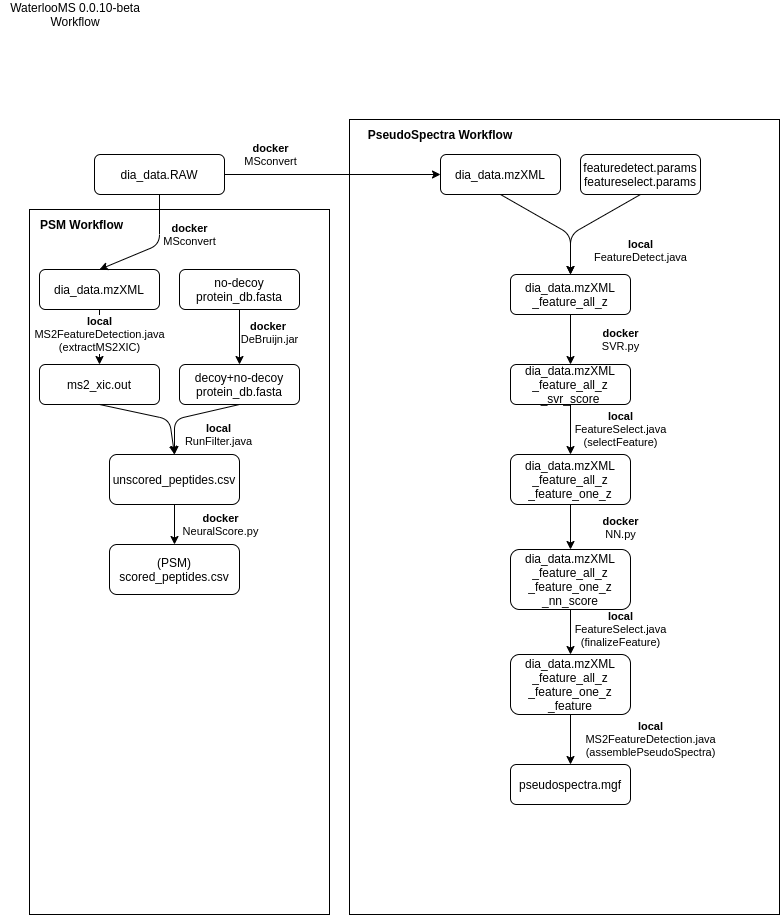

The diagram above was exported from draw.io. Its source (the exported page's mxGraphModel, read from the mxfile embedded in the PNG):
<mxGraphModel dx="1422" dy="816" grid="1" gridSize="10" guides="1" tooltips="1" connect="1" arrows="1" fold="1" page="1" pageScale="1" pageWidth="827" pageHeight="1169" math="0" shadow="0">
  <root>
    <mxCell id="WIyWlLk6GJQsqaUBKTNV-0" />
    <mxCell id="WIyWlLk6GJQsqaUBKTNV-1" parent="WIyWlLk6GJQsqaUBKTNV-0" />
    <mxCell id="mDWC2_eV4SCukEMObq34-11" value="" style="rounded=0;whiteSpace=wrap;html=1;" parent="WIyWlLk6GJQsqaUBKTNV-1" vertex="1">
      <mxGeometry x="359" y="125" width="430" height="795" as="geometry" />
    </mxCell>
    <mxCell id="8bHsONslOzmtqK5urwz_-9" value="" style="rounded=0;whiteSpace=wrap;html=1;" parent="WIyWlLk6GJQsqaUBKTNV-1" vertex="1">
      <mxGeometry x="39" y="215" width="300" height="705" as="geometry" />
    </mxCell>
    <mxCell id="mDWC2_eV4SCukEMObq34-1" value="dia_data.mzXML&lt;br&gt;" style="rounded=1;whiteSpace=wrap;html=1;fontSize=12;glass=0;strokeWidth=1;shadow=0;" parent="WIyWlLk6GJQsqaUBKTNV-1" vertex="1">
      <mxGeometry x="450" y="160" width="120" height="40" as="geometry" />
    </mxCell>
    <mxCell id="mDWC2_eV4SCukEMObq34-2" value="dia_data.RAW" style="rounded=1;whiteSpace=wrap;html=1;fontSize=12;glass=0;strokeWidth=1;shadow=0;" parent="WIyWlLk6GJQsqaUBKTNV-1" vertex="1">
      <mxGeometry x="104" y="160" width="130" height="40" as="geometry" />
    </mxCell>
    <mxCell id="mDWC2_eV4SCukEMObq34-3" value="&lt;b&gt;docker&lt;/b&gt;&lt;br&gt;MSconvert" style="endArrow=classic;html=1;exitX=1;exitY=0.5;exitDx=0;exitDy=0;entryX=0;entryY=0.5;entryDx=0;entryDy=0;" parent="WIyWlLk6GJQsqaUBKTNV-1" source="mDWC2_eV4SCukEMObq34-2" target="mDWC2_eV4SCukEMObq34-1" edge="1">
      <mxGeometry x="-0.5741" y="20" width="50" height="50" relative="1" as="geometry">
        <mxPoint x="269" y="200" as="sourcePoint" />
        <mxPoint x="329" y="200" as="targetPoint" />
        <mxPoint as="offset" />
      </mxGeometry>
    </mxCell>
    <mxCell id="mDWC2_eV4SCukEMObq34-6" value="featuredetect.params&lt;br&gt;featureselect.params" style="rounded=1;whiteSpace=wrap;html=1;fontSize=12;glass=0;strokeWidth=1;shadow=0;" parent="WIyWlLk6GJQsqaUBKTNV-1" vertex="1">
      <mxGeometry x="590" y="160" width="120" height="40" as="geometry" />
    </mxCell>
    <mxCell id="mDWC2_eV4SCukEMObq34-8" value="local&lt;br&gt;&lt;span style=&quot;font-weight: normal&quot;&gt;FeatureDetect.java&lt;/span&gt;" style="endArrow=classic;html=1;entryX=0.5;entryY=0;entryDx=0;entryDy=0;exitX=0.5;exitY=1;exitDx=0;exitDy=0;fontStyle=1" parent="WIyWlLk6GJQsqaUBKTNV-1" source="mDWC2_eV4SCukEMObq34-1" target="mDWC2_eV4SCukEMObq34-12" edge="1">
      <mxGeometry x="0.7793" y="71" width="50" height="50" relative="1" as="geometry">
        <mxPoint x="450" y="280" as="sourcePoint" />
        <mxPoint x="580" y="250" as="targetPoint" />
        <Array as="points">
          <mxPoint x="580" y="240" />
        </Array>
        <mxPoint x="-1" y="-10" as="offset" />
      </mxGeometry>
    </mxCell>
    <mxCell id="mDWC2_eV4SCukEMObq34-9" value="" style="endArrow=classic;html=1;exitX=0.5;exitY=1;exitDx=0;exitDy=0;entryX=0.5;entryY=0;entryDx=0;entryDy=0;" parent="WIyWlLk6GJQsqaUBKTNV-1" source="mDWC2_eV4SCukEMObq34-6" target="mDWC2_eV4SCukEMObq34-12" edge="1">
      <mxGeometry width="50" height="50" relative="1" as="geometry">
        <mxPoint x="664" y="230" as="sourcePoint" />
        <mxPoint x="580" y="250" as="targetPoint" />
        <Array as="points">
          <mxPoint x="580" y="240" />
        </Array>
      </mxGeometry>
    </mxCell>
    <mxCell id="mDWC2_eV4SCukEMObq34-12" value="dia_data.mzXML&lt;br&gt;_feature_all_z" style="rounded=1;whiteSpace=wrap;html=1;fontSize=12;glass=0;strokeWidth=1;shadow=0;" parent="WIyWlLk6GJQsqaUBKTNV-1" vertex="1">
      <mxGeometry x="520" y="280" width="120" height="40" as="geometry" />
    </mxCell>
    <mxCell id="mDWC2_eV4SCukEMObq34-14" value="dia_data.mzXML&lt;br&gt;_feature_all_z&lt;br&gt;_svr_score" style="rounded=1;whiteSpace=wrap;html=1;fontSize=12;glass=0;strokeWidth=1;shadow=0;" parent="WIyWlLk6GJQsqaUBKTNV-1" vertex="1">
      <mxGeometry x="520" y="370" width="120" height="40" as="geometry" />
    </mxCell>
    <mxCell id="mDWC2_eV4SCukEMObq34-15" value="&lt;b&gt;docker&lt;/b&gt;&lt;br&gt;SVR.py" style="endArrow=classic;html=1;exitX=0.5;exitY=1;exitDx=0;exitDy=0;entryX=0.5;entryY=0;entryDx=0;entryDy=0;" parent="WIyWlLk6GJQsqaUBKTNV-1" source="mDWC2_eV4SCukEMObq34-12" target="mDWC2_eV4SCukEMObq34-14" edge="1">
      <mxGeometry y="50" width="50" height="50" relative="1" as="geometry">
        <mxPoint x="590" y="290" as="sourcePoint" />
        <mxPoint x="590" y="310" as="targetPoint" />
        <mxPoint as="offset" />
      </mxGeometry>
    </mxCell>
    <mxCell id="mDWC2_eV4SCukEMObq34-17" value="dia_data.mzXML&lt;br&gt;_feature_all_z&lt;br&gt;_feature_one_z" style="rounded=1;whiteSpace=wrap;html=1;fontSize=12;glass=0;strokeWidth=1;shadow=0;" parent="WIyWlLk6GJQsqaUBKTNV-1" vertex="1">
      <mxGeometry x="520" y="460" width="120" height="50" as="geometry" />
    </mxCell>
    <mxCell id="mDWC2_eV4SCukEMObq34-18" value="dia_data.mzXML&lt;br&gt;_feature_all_z&lt;br&gt;_feature_one_z&lt;br&gt;_nn_score" style="rounded=1;whiteSpace=wrap;html=1;fontSize=12;glass=0;strokeWidth=1;shadow=0;" parent="WIyWlLk6GJQsqaUBKTNV-1" vertex="1">
      <mxGeometry x="520" y="555" width="120" height="60" as="geometry" />
    </mxCell>
    <mxCell id="mDWC2_eV4SCukEMObq34-19" value="&lt;b&gt;local&lt;/b&gt;&lt;br&gt;FeatureSelect.java&lt;br&gt;(selectFeature)" style="endArrow=classic;html=1;exitX=0.5;exitY=1;exitDx=0;exitDy=0;entryX=0.5;entryY=0;entryDx=0;entryDy=0;" parent="WIyWlLk6GJQsqaUBKTNV-1" source="mDWC2_eV4SCukEMObq34-14" target="mDWC2_eV4SCukEMObq34-17" edge="1">
      <mxGeometry y="50" width="50" height="50" relative="1" as="geometry">
        <mxPoint x="656" y="390" as="sourcePoint" />
        <mxPoint x="656" y="420" as="targetPoint" />
        <mxPoint as="offset" />
      </mxGeometry>
    </mxCell>
    <mxCell id="mDWC2_eV4SCukEMObq34-22" value="pseudospectra.mgf" style="rounded=1;whiteSpace=wrap;html=1;fontSize=12;glass=0;strokeWidth=1;shadow=0;" parent="WIyWlLk6GJQsqaUBKTNV-1" vertex="1">
      <mxGeometry x="520" y="770" width="120" height="40" as="geometry" />
    </mxCell>
    <mxCell id="mDWC2_eV4SCukEMObq34-23" value="&lt;b&gt;docker&lt;/b&gt;&lt;br&gt;NN.py" style="endArrow=classic;html=1;exitX=0.5;exitY=1;exitDx=0;exitDy=0;entryX=0.5;entryY=0;entryDx=0;entryDy=0;" parent="WIyWlLk6GJQsqaUBKTNV-1" source="mDWC2_eV4SCukEMObq34-17" target="mDWC2_eV4SCukEMObq34-18" edge="1">
      <mxGeometry y="50" width="50" height="50" relative="1" as="geometry">
        <mxPoint x="740" y="580" as="sourcePoint" />
        <mxPoint x="790" y="530" as="targetPoint" />
        <mxPoint as="offset" />
      </mxGeometry>
    </mxCell>
    <mxCell id="mDWC2_eV4SCukEMObq34-24" value="&lt;b&gt;local&lt;/b&gt;&lt;br&gt;MS2FeatureDetection.java&lt;br&gt;(assemblePseudoSpectra)" style="endArrow=classic;html=1;exitX=0.5;exitY=1;exitDx=0;exitDy=0;entryX=0.5;entryY=0;entryDx=0;entryDy=0;" parent="WIyWlLk6GJQsqaUBKTNV-1" source="mDWC2_eV4SCukEMObq34-30" target="mDWC2_eV4SCukEMObq34-22" edge="1">
      <mxGeometry y="80" width="50" height="50" relative="1" as="geometry">
        <mxPoint x="580" y="780" as="sourcePoint" />
        <mxPoint x="420" y="640" as="targetPoint" />
        <mxPoint as="offset" />
      </mxGeometry>
    </mxCell>
    <mxCell id="mDWC2_eV4SCukEMObq34-30" value="dia_data.mzXML&lt;br&gt;_feature_all_z&lt;br&gt;_feature_one_z&lt;br&gt;_feature" style="rounded=1;whiteSpace=wrap;html=1;fontSize=12;glass=0;strokeWidth=1;shadow=0;" parent="WIyWlLk6GJQsqaUBKTNV-1" vertex="1">
      <mxGeometry x="520" y="660" width="120" height="60" as="geometry" />
    </mxCell>
    <mxCell id="mDWC2_eV4SCukEMObq34-31" value="&lt;b&gt;local&lt;/b&gt;&lt;br&gt;FeatureSelect.java&lt;br&gt;(finalizeFeature)" style="endArrow=classic;html=1;exitX=0.5;exitY=1;exitDx=0;exitDy=0;entryX=0.5;entryY=0;entryDx=0;entryDy=0;" parent="WIyWlLk6GJQsqaUBKTNV-1" source="mDWC2_eV4SCukEMObq34-18" target="mDWC2_eV4SCukEMObq34-30" edge="1">
      <mxGeometry x="-0.0909" y="50" width="50" height="50" relative="1" as="geometry">
        <mxPoint x="880" y="410" as="sourcePoint" />
        <mxPoint x="880" y="440" as="targetPoint" />
        <mxPoint as="offset" />
      </mxGeometry>
    </mxCell>
    <mxCell id="8bHsONslOzmtqK5urwz_-0" value="dia_data.mzXML&lt;br&gt;" style="rounded=1;whiteSpace=wrap;html=1;fontSize=12;glass=0;strokeWidth=1;shadow=0;" parent="WIyWlLk6GJQsqaUBKTNV-1" vertex="1">
      <mxGeometry x="49" y="275" width="120" height="40" as="geometry" />
    </mxCell>
    <mxCell id="8bHsONslOzmtqK5urwz_-1" value="decoy+no-decoy&lt;br&gt;protein_db.fasta" style="rounded=1;whiteSpace=wrap;html=1;fontSize=12;glass=0;strokeWidth=1;shadow=0;" parent="WIyWlLk6GJQsqaUBKTNV-1" vertex="1">
      <mxGeometry x="189" y="370" width="120" height="40" as="geometry" />
    </mxCell>
    <mxCell id="8bHsONslOzmtqK5urwz_-2" value="&lt;b&gt;local&lt;/b&gt;&lt;br&gt;MS2FeatureDetection.java&lt;br&gt;(extractMS2XIC)" style="endArrow=classic;html=1;exitX=0.5;exitY=1;exitDx=0;exitDy=0;entryX=0.5;entryY=0;entryDx=0;entryDy=0;" parent="WIyWlLk6GJQsqaUBKTNV-1" source="8bHsONslOzmtqK5urwz_-0" target="8bHsONslOzmtqK5urwz_-3" edge="1">
      <mxGeometry x="-0.0909" width="50" height="50" relative="1" as="geometry">
        <mxPoint x="179" y="345" as="sourcePoint" />
        <mxPoint x="109" y="395" as="targetPoint" />
        <mxPoint as="offset" />
      </mxGeometry>
    </mxCell>
    <mxCell id="8bHsONslOzmtqK5urwz_-3" value="ms2_xic.out" style="rounded=1;whiteSpace=wrap;html=1;fontSize=12;glass=0;strokeWidth=1;shadow=0;" parent="WIyWlLk6GJQsqaUBKTNV-1" vertex="1">
      <mxGeometry x="49" y="370" width="120" height="40" as="geometry" />
    </mxCell>
    <mxCell id="8bHsONslOzmtqK5urwz_-5" value="unscored_peptides.csv" style="rounded=1;whiteSpace=wrap;html=1;fontSize=12;glass=0;strokeWidth=1;shadow=0;" parent="WIyWlLk6GJQsqaUBKTNV-1" vertex="1">
      <mxGeometry x="119" y="460" width="130" height="50" as="geometry" />
    </mxCell>
    <mxCell id="8bHsONslOzmtqK5urwz_-6" value="" style="endArrow=classic;html=1;exitX=0.5;exitY=1;exitDx=0;exitDy=0;entryX=0.5;entryY=0;entryDx=0;entryDy=0;" parent="WIyWlLk6GJQsqaUBKTNV-1" source="8bHsONslOzmtqK5urwz_-3" target="8bHsONslOzmtqK5urwz_-5" edge="1">
      <mxGeometry width="50" height="50" relative="1" as="geometry">
        <mxPoint x="169" y="255" as="sourcePoint" />
        <mxPoint x="219" y="205" as="targetPoint" />
        <Array as="points">
          <mxPoint x="179" y="425" />
        </Array>
      </mxGeometry>
    </mxCell>
    <mxCell id="8bHsONslOzmtqK5urwz_-7" value="" style="endArrow=classic;html=1;exitX=0.5;exitY=1;exitDx=0;exitDy=0;entryX=0.5;entryY=0;entryDx=0;entryDy=0;" parent="WIyWlLk6GJQsqaUBKTNV-1" source="8bHsONslOzmtqK5urwz_-1" target="8bHsONslOzmtqK5urwz_-5" edge="1">
      <mxGeometry width="50" height="50" relative="1" as="geometry">
        <mxPoint x="119" y="425" as="sourcePoint" />
        <mxPoint x="194" y="465" as="targetPoint" />
        <Array as="points">
          <mxPoint x="184" y="425" />
        </Array>
      </mxGeometry>
    </mxCell>
    <mxCell id="8bHsONslOzmtqK5urwz_-11" value="&lt;span style=&quot;font-weight: 700&quot;&gt;local&lt;/span&gt;&lt;br style=&quot;font-weight: 700&quot;&gt;RunFilter.java" style="edgeLabel;html=1;align=center;verticalAlign=middle;resizable=0;points=[];" parent="8bHsONslOzmtqK5urwz_-7" vertex="1" connectable="0">
      <mxGeometry x="0.1289" y="3" relative="1" as="geometry">
        <mxPoint x="32.92" y="13.82" as="offset" />
      </mxGeometry>
    </mxCell>
    <mxCell id="8bHsONslOzmtqK5urwz_-8" value="&lt;b&gt;docker&lt;/b&gt;&lt;br&gt;MSconvert" style="endArrow=classic;html=1;exitX=0.5;exitY=1;exitDx=0;exitDy=0;entryX=0.5;entryY=0;entryDx=0;entryDy=0;" parent="WIyWlLk6GJQsqaUBKTNV-1" source="mDWC2_eV4SCukEMObq34-2" target="8bHsONslOzmtqK5urwz_-0" edge="1">
      <mxGeometry x="-0.3043" y="30" width="50" height="50" relative="1" as="geometry">
        <mxPoint x="229" y="230" as="sourcePoint" />
        <mxPoint x="309" y="230" as="targetPoint" />
        <mxPoint as="offset" />
        <Array as="points">
          <mxPoint x="169" y="250" />
        </Array>
      </mxGeometry>
    </mxCell>
    <mxCell id="8bHsONslOzmtqK5urwz_-10" value="&lt;b&gt;PSM Workflow&lt;/b&gt;" style="text;html=1;strokeColor=none;fillColor=none;align=center;verticalAlign=middle;whiteSpace=wrap;rounded=0;" parent="WIyWlLk6GJQsqaUBKTNV-1" vertex="1">
      <mxGeometry x="44" y="220" width="95" height="20" as="geometry" />
    </mxCell>
    <mxCell id="8bHsONslOzmtqK5urwz_-12" value="&lt;b&gt;PseudoSpectra Workflow&lt;/b&gt;" style="text;html=1;strokeColor=none;fillColor=none;align=center;verticalAlign=middle;whiteSpace=wrap;rounded=0;" parent="WIyWlLk6GJQsqaUBKTNV-1" vertex="1">
      <mxGeometry x="370" y="130" width="160" height="20" as="geometry" />
    </mxCell>
    <mxCell id="8bHsONslOzmtqK5urwz_-13" value="no-decoy&lt;br&gt;protein_db.fasta" style="rounded=1;whiteSpace=wrap;html=1;fontSize=12;glass=0;strokeWidth=1;shadow=0;" parent="WIyWlLk6GJQsqaUBKTNV-1" vertex="1">
      <mxGeometry x="189" y="275" width="120" height="40" as="geometry" />
    </mxCell>
    <mxCell id="8bHsONslOzmtqK5urwz_-14" value="&lt;b&gt;docker&amp;nbsp;&lt;/b&gt;&lt;br&gt;DeBruijn.jar" style="endArrow=classic;html=1;exitX=0.5;exitY=1;exitDx=0;exitDy=0;entryX=0.5;entryY=0;entryDx=0;entryDy=0;" parent="WIyWlLk6GJQsqaUBKTNV-1" source="8bHsONslOzmtqK5urwz_-13" target="8bHsONslOzmtqK5urwz_-1" edge="1">
      <mxGeometry x="-0.1667" y="30" width="50" height="50" relative="1" as="geometry">
        <mxPoint x="119" y="325" as="sourcePoint" />
        <mxPoint x="119" y="385" as="targetPoint" />
        <mxPoint as="offset" />
      </mxGeometry>
    </mxCell>
    <mxCell id="8bHsONslOzmtqK5urwz_-15" value="WaterlooMS 0.0.10-beta Workflow" style="text;html=1;strokeColor=none;fillColor=none;align=center;verticalAlign=middle;whiteSpace=wrap;rounded=0;" parent="WIyWlLk6GJQsqaUBKTNV-1" vertex="1">
      <mxGeometry x="10" y="10" width="150" height="20" as="geometry" />
    </mxCell>
    <mxCell id="8bHsONslOzmtqK5urwz_-16" value="(PSM)&lt;br&gt;scored_peptides.csv" style="rounded=1;whiteSpace=wrap;html=1;fontSize=12;glass=0;strokeWidth=1;shadow=0;" parent="WIyWlLk6GJQsqaUBKTNV-1" vertex="1">
      <mxGeometry x="119" y="550" width="130" height="50" as="geometry" />
    </mxCell>
    <mxCell id="8bHsONslOzmtqK5urwz_-17" value="&lt;b&gt;docker&lt;/b&gt;&lt;br&gt;NeuralScore.py" style="endArrow=classic;html=1;exitX=0.5;exitY=1;exitDx=0;exitDy=0;entryX=0.5;entryY=0;entryDx=0;entryDy=0;" parent="WIyWlLk6GJQsqaUBKTNV-1" source="8bHsONslOzmtqK5urwz_-5" target="8bHsONslOzmtqK5urwz_-16" edge="1">
      <mxGeometry y="46" width="50" height="50" relative="1" as="geometry">
        <mxPoint x="210" y="700" as="sourcePoint" />
        <mxPoint x="260" y="650" as="targetPoint" />
        <mxPoint as="offset" />
      </mxGeometry>
    </mxCell>
  </root>
</mxGraphModel>